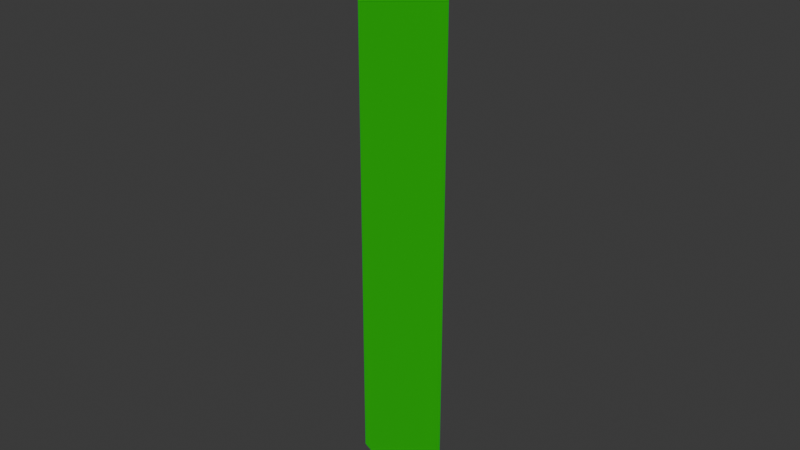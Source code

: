 # Source: grass.blend  (saved by Blender 5.2.45; exported with 4.5.12 LTS)
import bpy
from mathutils import Matrix  # noqa: F401  (used for matrix-valued properties, if any)

bpy.ops.wm.read_factory_settings(use_empty=True)
scene = bpy.context.scene
scene.name = 'Scene'

# ---- materials (node trees are filled in below, after node groups)
mat_green = bpy.data.materials.new('Green')
mat_yellow = bpy.data.materials.new('Yellow')
mat_red = bpy.data.materials.new('Red')

# ---- material node trees
mat_green.use_nodes = True; mat_green.node_tree.nodes.clear()
_N = mat_green.node_tree.nodes; _L = mat_green.node_tree.links
n0 = _N.new('ShaderNodeBsdfPrincipled'); n0.name = 'Principled BSDF'; n0.location = (-200, 100)
n0.inputs[0].default_value = (0.0, 0.8, 0.01101, 1.0)
n0.inputs[10].default_value = 0.005
n1 = _N.new('ShaderNodeOutputMaterial'); n1.name = 'Material Output'; n1.location = (200, 100)
_L.new(n0.outputs[0], n1.inputs[0])
n1.is_active_output = True
mat_yellow.use_nodes = True; mat_yellow.node_tree.nodes.clear()
_N = mat_yellow.node_tree.nodes; _L = mat_yellow.node_tree.links
n0 = _N.new('ShaderNodeBsdfPrincipled'); n0.name = 'Principled BSDF'; n0.location = (-200, 100)
n0.inputs[0].default_value = (0.8, 0.7414, 0.0, 1.0)
n0.inputs[10].default_value = 0.005
n1 = _N.new('ShaderNodeOutputMaterial'); n1.name = 'Material Output'; n1.location = (200, 100)
_L.new(n0.outputs[0], n1.inputs[0])
n1.is_active_output = True
mat_red.use_nodes = True; mat_red.node_tree.nodes.clear()
_N = mat_red.node_tree.nodes; _L = mat_red.node_tree.links
n0 = _N.new('ShaderNodeBsdfPrincipled'); n0.name = 'Principled BSDF'; n0.location = (-200, 100)
n0.inputs[0].default_value = (0.8, 0.00302, 5.314e-05, 1.0)
n0.inputs[10].default_value = 0.005
n1 = _N.new('ShaderNodeOutputMaterial'); n1.name = 'Material Output'; n1.location = (200, 100)
_L.new(n0.outputs[0], n1.inputs[0])
n1.is_active_output = True

# ---- world
world_world = bpy.data.worlds.new('World'); scene.world = world_world
world_world.use_nodes = True; world_world.node_tree.nodes.clear()
_N = world_world.node_tree.nodes; _L = world_world.node_tree.links
n0 = _N.new('ShaderNodeOutputWorld'); n0.name = 'World Output'; n0.location = (200, 100)
n1 = _N.new('ShaderNodeBackground'); n1.name = 'Background'; n1.location = (-200, 100)
n1.inputs[0].default_value = (0.05088, 0.05088, 0.05088, 1.0)
_L.new(n1.outputs[0], n0.inputs[0])
n0.is_active_output = True
world_world.color = (0.05088, 0.05088, 0.05088)
world_world.sun_shadow_jitter_overblur = 0.0

# ---- meshes
me_plane_002 = bpy.data.meshes.new('Plane.002')
me_plane_002.from_pydata([(-0.3051, 0.2222, 0.02985), (0.3048, 0.2225, -0.02985), (-0.3055, 0.871, 0.02985), (0.3044, 0.8714, -0.02985)], [], [(0, 1, 3, 2)])
_uv = me_plane_002.uv_layers.new(name='UVMap')
_uv.uv.foreach_set('vector', [0.0, 0.0, 1.0, 0.0, 1.0, 1.0, 0.0, 1.0])
me_plane_002.materials.append(mat_green)
me_plane_002.materials.append(mat_yellow)
me_plane_002.materials.append(mat_red)
me_plane_002.update()

# ---- objects
ob_plane_002 = bpy.data.objects.new('Plane.002', me_plane_002)

# ---- transforms, parenting, visibility, modifiers, constraints
ob_plane_002.location = (0.0, 0.0, 0.4607)
ob_plane_002.rotation_euler = (-1.571, -0.0, 0.0)
ob_plane_002.scale = (0.1405, 0.5552, 0.5552)

# ---- collection membership
scene.collection.objects.link(ob_plane_002)

# ---- scene / render settings (as saved in the file)
scene.frame_start = 1; scene.frame_end = 250; scene.frame_set(1)
scene.render.engine = 'BLENDER_EEVEE_NEXT'
scene.render.bake_bias = 0.0
scene.render.bake_samples = 0
scene.render.compositor_device = 'GPU'
scene.eevee.use_volume_custom_range = False
scene.eevee.fast_gi_thickness_near = 0.1
scene.eevee.fast_gi_thickness_far = 0.0
scene.eevee.ray_tracing_options.screen_trace_thickness = 0.1
bpy.context.view_layer.update()

# ---- added for rendering (the .blend has no active camera and no usable light): camera, sun
cam_auto = bpy.data.cameras.new('AutoCamera')
cam_auto.lens = 50.0
cam_auto.sensor_width = 36.0
cam_auto.clip_end = 1000.0
ob_auto_camera = bpy.data.objects.new('AutoCamera', cam_auto)
scene.collection.objects.link(ob_auto_camera)
ob_auto_camera.location = (0.344151, -0.41304, 0.432527)
ob_auto_camera.rotation_euler = (1.09748, -7.21219e-08, 0.694738)
scene.camera = ob_auto_camera
light_auto_sun = bpy.data.lights.new('AutoSun', 'SUN')
light_auto_sun.energy = 3.0
light_auto_sun.angle = 0.0523599
ob_auto_sun = bpy.data.objects.new('AutoSun', light_auto_sun)
scene.collection.objects.link(ob_auto_sun)
ob_auto_sun.rotation_euler = (0.872665, 0.174533, 0.523599)
bpy.context.view_layer.update()
